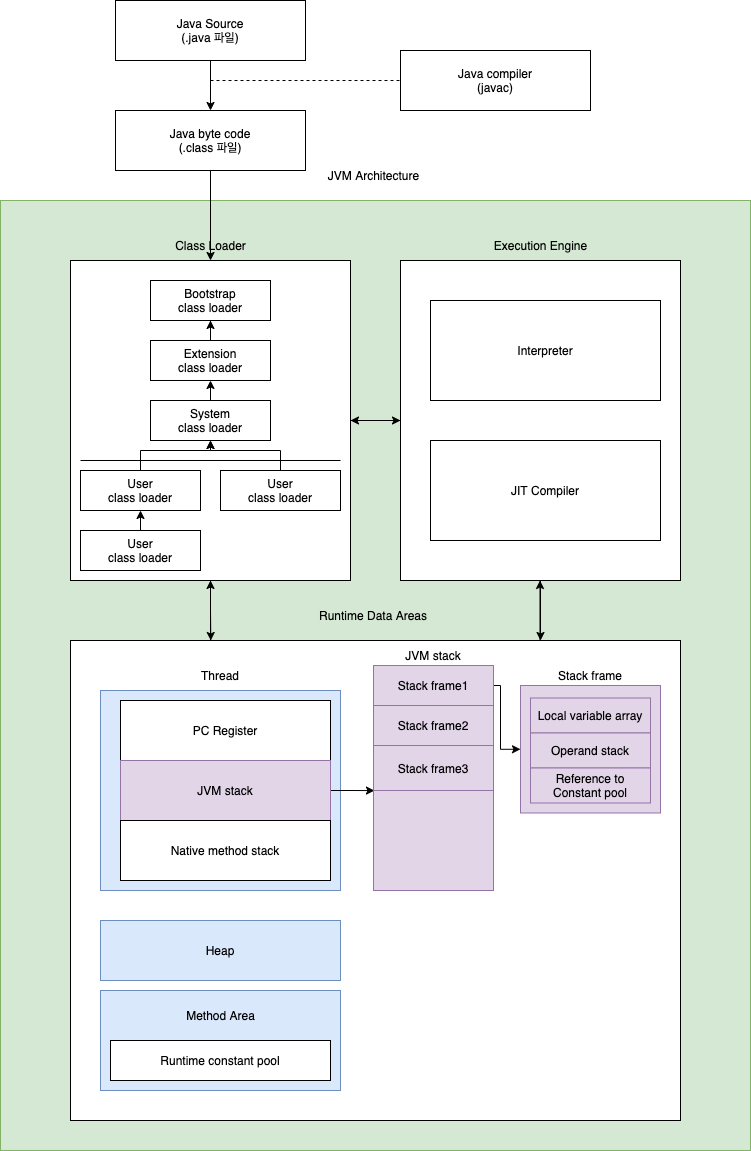

The diagram above was exported from draw.io. Its source (the exported page's mxGraphModel, read from the mxfile embedded in the PNG):
<mxGraphModel dx="466" dy="2029" grid="1" gridSize="10" guides="1" tooltips="1" connect="1" arrows="1" fold="1" page="1" pageScale="1" pageWidth="826" pageHeight="1169" math="0" shadow="0">
  <root>
    <mxCell id="0" />
    <mxCell id="1" parent="0" />
    <mxCell id="FN-NEP7i6r1nB1IAXqb4-46" value="" style="rounded=0;whiteSpace=wrap;html=1;" vertex="1" parent="1">
      <mxGeometry x="560" y="560" width="140" height="120" as="geometry" />
    </mxCell>
    <mxCell id="FN-NEP7i6r1nB1IAXqb4-1" value="" style="rounded=0;whiteSpace=wrap;html=1;fillColor=#d5e8d4;strokeColor=#82b366;" vertex="1" parent="1">
      <mxGeometry x="40" y="100" width="750" height="950" as="geometry" />
    </mxCell>
    <mxCell id="FN-NEP7i6r1nB1IAXqb4-22" style="edgeStyle=orthogonalEdgeStyle;rounded=0;orthogonalLoop=1;jettySize=auto;html=1;exitX=1;exitY=0.5;exitDx=0;exitDy=0;entryX=0;entryY=0.5;entryDx=0;entryDy=0;" edge="1" parent="1" source="FN-NEP7i6r1nB1IAXqb4-2" target="FN-NEP7i6r1nB1IAXqb4-20">
      <mxGeometry relative="1" as="geometry" />
    </mxCell>
    <mxCell id="FN-NEP7i6r1nB1IAXqb4-59" style="edgeStyle=orthogonalEdgeStyle;rounded=0;orthogonalLoop=1;jettySize=auto;html=1;exitX=0.5;exitY=1;exitDx=0;exitDy=0;entryX=0.23;entryY=0;entryDx=0;entryDy=0;entryPerimeter=0;" edge="1" parent="1" source="FN-NEP7i6r1nB1IAXqb4-2" target="FN-NEP7i6r1nB1IAXqb4-27">
      <mxGeometry relative="1" as="geometry" />
    </mxCell>
    <mxCell id="FN-NEP7i6r1nB1IAXqb4-2" value="" style="rounded=0;whiteSpace=wrap;html=1;" vertex="1" parent="1">
      <mxGeometry x="110" y="160" width="280" height="320" as="geometry" />
    </mxCell>
    <mxCell id="FN-NEP7i6r1nB1IAXqb4-4" value="Bootstrap&lt;br&gt;class loader" style="rounded=0;whiteSpace=wrap;html=1;" vertex="1" parent="1">
      <mxGeometry x="190" y="180" width="120" height="40" as="geometry" />
    </mxCell>
    <mxCell id="FN-NEP7i6r1nB1IAXqb4-10" style="edgeStyle=orthogonalEdgeStyle;rounded=0;orthogonalLoop=1;jettySize=auto;html=1;exitX=0.5;exitY=0;exitDx=0;exitDy=0;" edge="1" parent="1" source="FN-NEP7i6r1nB1IAXqb4-5" target="FN-NEP7i6r1nB1IAXqb4-4">
      <mxGeometry relative="1" as="geometry" />
    </mxCell>
    <mxCell id="FN-NEP7i6r1nB1IAXqb4-5" value="Extension&lt;br&gt;class loader" style="rounded=0;whiteSpace=wrap;html=1;" vertex="1" parent="1">
      <mxGeometry x="190" y="240" width="120" height="40" as="geometry" />
    </mxCell>
    <mxCell id="FN-NEP7i6r1nB1IAXqb4-12" style="edgeStyle=orthogonalEdgeStyle;rounded=0;orthogonalLoop=1;jettySize=auto;html=1;exitX=0.5;exitY=0;exitDx=0;exitDy=0;entryX=0.5;entryY=1;entryDx=0;entryDy=0;" edge="1" parent="1" source="FN-NEP7i6r1nB1IAXqb4-6" target="FN-NEP7i6r1nB1IAXqb4-5">
      <mxGeometry relative="1" as="geometry" />
    </mxCell>
    <mxCell id="FN-NEP7i6r1nB1IAXqb4-6" value="System&lt;br&gt;class loader" style="rounded=0;whiteSpace=wrap;html=1;" vertex="1" parent="1">
      <mxGeometry x="190" y="300" width="120" height="40" as="geometry" />
    </mxCell>
    <mxCell id="FN-NEP7i6r1nB1IAXqb4-16" style="edgeStyle=orthogonalEdgeStyle;rounded=0;orthogonalLoop=1;jettySize=auto;html=1;exitX=0.5;exitY=0;exitDx=0;exitDy=0;entryX=0.5;entryY=1;entryDx=0;entryDy=0;" edge="1" parent="1" source="FN-NEP7i6r1nB1IAXqb4-13" target="FN-NEP7i6r1nB1IAXqb4-6">
      <mxGeometry relative="1" as="geometry" />
    </mxCell>
    <mxCell id="FN-NEP7i6r1nB1IAXqb4-13" value="User&lt;br&gt;class loader" style="rounded=0;whiteSpace=wrap;html=1;" vertex="1" parent="1">
      <mxGeometry x="120" y="370" width="120" height="40" as="geometry" />
    </mxCell>
    <mxCell id="FN-NEP7i6r1nB1IAXqb4-17" style="edgeStyle=orthogonalEdgeStyle;rounded=0;orthogonalLoop=1;jettySize=auto;html=1;exitX=0.5;exitY=0;exitDx=0;exitDy=0;entryX=0.5;entryY=1;entryDx=0;entryDy=0;" edge="1" parent="1" source="FN-NEP7i6r1nB1IAXqb4-14" target="FN-NEP7i6r1nB1IAXqb4-6">
      <mxGeometry relative="1" as="geometry" />
    </mxCell>
    <mxCell id="FN-NEP7i6r1nB1IAXqb4-14" value="User&lt;br&gt;class loader" style="rounded=0;whiteSpace=wrap;html=1;" vertex="1" parent="1">
      <mxGeometry x="260" y="370" width="120" height="40" as="geometry" />
    </mxCell>
    <mxCell id="FN-NEP7i6r1nB1IAXqb4-15" value="" style="endArrow=none;html=1;rounded=0;" edge="1" parent="1">
      <mxGeometry width="50" height="50" relative="1" as="geometry">
        <mxPoint x="120" y="360" as="sourcePoint" />
        <mxPoint x="380" y="360" as="targetPoint" />
      </mxGeometry>
    </mxCell>
    <mxCell id="FN-NEP7i6r1nB1IAXqb4-19" style="edgeStyle=orthogonalEdgeStyle;rounded=0;orthogonalLoop=1;jettySize=auto;html=1;exitX=0.5;exitY=0;exitDx=0;exitDy=0;entryX=0.5;entryY=1;entryDx=0;entryDy=0;" edge="1" parent="1" source="FN-NEP7i6r1nB1IAXqb4-18" target="FN-NEP7i6r1nB1IAXqb4-13">
      <mxGeometry relative="1" as="geometry" />
    </mxCell>
    <mxCell id="FN-NEP7i6r1nB1IAXqb4-18" value="User&lt;br&gt;class loader" style="rounded=0;whiteSpace=wrap;html=1;" vertex="1" parent="1">
      <mxGeometry x="120" y="430" width="120" height="40" as="geometry" />
    </mxCell>
    <mxCell id="FN-NEP7i6r1nB1IAXqb4-23" style="edgeStyle=orthogonalEdgeStyle;rounded=0;orthogonalLoop=1;jettySize=auto;html=1;exitX=0;exitY=0.5;exitDx=0;exitDy=0;" edge="1" parent="1" source="FN-NEP7i6r1nB1IAXqb4-20">
      <mxGeometry relative="1" as="geometry">
        <mxPoint x="390" y="320" as="targetPoint" />
      </mxGeometry>
    </mxCell>
    <mxCell id="FN-NEP7i6r1nB1IAXqb4-63" style="edgeStyle=orthogonalEdgeStyle;rounded=0;orthogonalLoop=1;jettySize=auto;html=1;exitX=0.5;exitY=1;exitDx=0;exitDy=0;" edge="1" parent="1" source="FN-NEP7i6r1nB1IAXqb4-20">
      <mxGeometry relative="1" as="geometry">
        <mxPoint x="580" y="540" as="targetPoint" />
      </mxGeometry>
    </mxCell>
    <mxCell id="FN-NEP7i6r1nB1IAXqb4-20" value="" style="rounded=0;whiteSpace=wrap;html=1;" vertex="1" parent="1">
      <mxGeometry x="440" y="160" width="280" height="320" as="geometry" />
    </mxCell>
    <mxCell id="FN-NEP7i6r1nB1IAXqb4-21" value="Execution Engine" style="text;html=1;strokeColor=none;fillColor=none;align=center;verticalAlign=middle;whiteSpace=wrap;rounded=0;" vertex="1" parent="1">
      <mxGeometry x="507.5" y="130" width="145" height="30" as="geometry" />
    </mxCell>
    <mxCell id="FN-NEP7i6r1nB1IAXqb4-25" value="Interpreter" style="rounded=0;whiteSpace=wrap;html=1;" vertex="1" parent="1">
      <mxGeometry x="470" y="200" width="230" height="100" as="geometry" />
    </mxCell>
    <mxCell id="FN-NEP7i6r1nB1IAXqb4-26" value="JIT Compiler" style="rounded=0;whiteSpace=wrap;html=1;" vertex="1" parent="1">
      <mxGeometry x="470" y="340" width="230" height="100" as="geometry" />
    </mxCell>
    <mxCell id="FN-NEP7i6r1nB1IAXqb4-27" value="" style="rounded=0;whiteSpace=wrap;html=1;" vertex="1" parent="1">
      <mxGeometry x="110" y="540" width="610" height="480" as="geometry" />
    </mxCell>
    <mxCell id="FN-NEP7i6r1nB1IAXqb4-28" value="JVM Architecture" style="text;html=1;strokeColor=none;fillColor=none;align=center;verticalAlign=middle;whiteSpace=wrap;rounded=0;" vertex="1" parent="1">
      <mxGeometry x="336" y="60" width="155" height="30" as="geometry" />
    </mxCell>
    <mxCell id="FN-NEP7i6r1nB1IAXqb4-30" value="Runtime Data Areas" style="text;html=1;strokeColor=none;fillColor=none;align=center;verticalAlign=middle;whiteSpace=wrap;rounded=0;" vertex="1" parent="1">
      <mxGeometry x="338" y="500" width="150" height="30" as="geometry" />
    </mxCell>
    <mxCell id="FN-NEP7i6r1nB1IAXqb4-31" value="" style="rounded=0;whiteSpace=wrap;html=1;fillColor=#dae8fc;strokeColor=#6c8ebf;" vertex="1" parent="1">
      <mxGeometry x="140" y="590" width="240" height="200" as="geometry" />
    </mxCell>
    <mxCell id="FN-NEP7i6r1nB1IAXqb4-32" value="PC Register" style="rounded=0;whiteSpace=wrap;html=1;" vertex="1" parent="1">
      <mxGeometry x="160" y="600" width="210" height="60" as="geometry" />
    </mxCell>
    <mxCell id="FN-NEP7i6r1nB1IAXqb4-45" style="edgeStyle=orthogonalEdgeStyle;rounded=0;orthogonalLoop=1;jettySize=auto;html=1;exitX=1;exitY=0.5;exitDx=0;exitDy=0;entryX=0.008;entryY=0.556;entryDx=0;entryDy=0;entryPerimeter=0;" edge="1" parent="1" source="FN-NEP7i6r1nB1IAXqb4-33" target="FN-NEP7i6r1nB1IAXqb4-39">
      <mxGeometry relative="1" as="geometry" />
    </mxCell>
    <mxCell id="FN-NEP7i6r1nB1IAXqb4-33" value="JVM stack" style="rounded=0;whiteSpace=wrap;html=1;fillColor=#e1d5e7;strokeColor=#9673a6;" vertex="1" parent="1">
      <mxGeometry x="160" y="660" width="210" height="60" as="geometry" />
    </mxCell>
    <mxCell id="FN-NEP7i6r1nB1IAXqb4-35" value="Native method stack" style="rounded=0;whiteSpace=wrap;html=1;" vertex="1" parent="1">
      <mxGeometry x="160" y="720" width="210" height="60" as="geometry" />
    </mxCell>
    <mxCell id="FN-NEP7i6r1nB1IAXqb4-36" value="Thread" style="text;html=1;strokeColor=none;fillColor=none;align=center;verticalAlign=middle;whiteSpace=wrap;rounded=0;" vertex="1" parent="1">
      <mxGeometry x="230" y="560" width="60" height="30" as="geometry" />
    </mxCell>
    <mxCell id="FN-NEP7i6r1nB1IAXqb4-39" value="" style="rounded=0;whiteSpace=wrap;html=1;fillColor=#e1d5e7;strokeColor=#9673a6;" vertex="1" parent="1">
      <mxGeometry x="413" y="565" width="120" height="225" as="geometry" />
    </mxCell>
    <mxCell id="FN-NEP7i6r1nB1IAXqb4-58" style="edgeStyle=orthogonalEdgeStyle;rounded=0;orthogonalLoop=1;jettySize=auto;html=1;exitX=1;exitY=0.5;exitDx=0;exitDy=0;entryX=0;entryY=0.5;entryDx=0;entryDy=0;" edge="1" parent="1" source="FN-NEP7i6r1nB1IAXqb4-40" target="FN-NEP7i6r1nB1IAXqb4-57">
      <mxGeometry relative="1" as="geometry">
        <Array as="points">
          <mxPoint x="540" y="585" />
          <mxPoint x="540" y="649" />
        </Array>
      </mxGeometry>
    </mxCell>
    <mxCell id="FN-NEP7i6r1nB1IAXqb4-40" value="Stack frame1" style="rounded=0;whiteSpace=wrap;html=1;fillColor=#e1d5e7;strokeColor=#9673a6;" vertex="1" parent="1">
      <mxGeometry x="413" y="565" width="120" height="40" as="geometry" />
    </mxCell>
    <mxCell id="FN-NEP7i6r1nB1IAXqb4-41" value="&lt;span&gt;Stack frame2&lt;/span&gt;" style="rounded=0;whiteSpace=wrap;html=1;fillColor=#e1d5e7;strokeColor=#9673a6;" vertex="1" parent="1">
      <mxGeometry x="413" y="605" width="120" height="40" as="geometry" />
    </mxCell>
    <mxCell id="FN-NEP7i6r1nB1IAXqb4-57" value="" style="rounded=0;whiteSpace=wrap;html=1;fillColor=#e1d5e7;strokeColor=#9673a6;" vertex="1" parent="1">
      <mxGeometry x="560" y="585" width="140" height="127.5" as="geometry" />
    </mxCell>
    <mxCell id="FN-NEP7i6r1nB1IAXqb4-42" value="&lt;span&gt;Stack frame3&lt;/span&gt;" style="rounded=0;whiteSpace=wrap;html=1;fillColor=#e1d5e7;strokeColor=#9673a6;" vertex="1" parent="1">
      <mxGeometry x="413" y="645" width="120" height="45" as="geometry" />
    </mxCell>
    <mxCell id="FN-NEP7i6r1nB1IAXqb4-47" value="Local variable array" style="rounded=0;whiteSpace=wrap;html=1;fillColor=#e1d5e7;strokeColor=#9673a6;" vertex="1" parent="1">
      <mxGeometry x="570" y="597.5" width="120" height="35" as="geometry" />
    </mxCell>
    <mxCell id="FN-NEP7i6r1nB1IAXqb4-48" value="Operand stack" style="rounded=0;whiteSpace=wrap;html=1;fillColor=#e1d5e7;strokeColor=#9673a6;" vertex="1" parent="1">
      <mxGeometry x="570" y="632.5" width="120" height="35" as="geometry" />
    </mxCell>
    <mxCell id="FN-NEP7i6r1nB1IAXqb4-49" value="Reference to Constant pool" style="rounded=0;whiteSpace=wrap;html=1;fillColor=#e1d5e7;strokeColor=#9673a6;" vertex="1" parent="1">
      <mxGeometry x="570" y="667.5" width="120" height="35" as="geometry" />
    </mxCell>
    <mxCell id="FN-NEP7i6r1nB1IAXqb4-52" value="Heap" style="rounded=0;whiteSpace=wrap;html=1;fillColor=#dae8fc;strokeColor=#6c8ebf;" vertex="1" parent="1">
      <mxGeometry x="140" y="820" width="240" height="60" as="geometry" />
    </mxCell>
    <mxCell id="FN-NEP7i6r1nB1IAXqb4-53" value="" style="rounded=0;whiteSpace=wrap;html=1;fillColor=#dae8fc;strokeColor=#6c8ebf;" vertex="1" parent="1">
      <mxGeometry x="140" y="890" width="240" height="100" as="geometry" />
    </mxCell>
    <mxCell id="FN-NEP7i6r1nB1IAXqb4-55" value="Runtime constant pool" style="rounded=0;whiteSpace=wrap;html=1;" vertex="1" parent="1">
      <mxGeometry x="150" y="940" width="220" height="40" as="geometry" />
    </mxCell>
    <mxCell id="FN-NEP7i6r1nB1IAXqb4-56" value="Method Area" style="text;html=1;strokeColor=none;fillColor=none;align=center;verticalAlign=middle;whiteSpace=wrap;rounded=0;" vertex="1" parent="1">
      <mxGeometry x="217.5" y="900" width="85" height="30" as="geometry" />
    </mxCell>
    <mxCell id="FN-NEP7i6r1nB1IAXqb4-60" value="" style="endArrow=classic;html=1;rounded=0;entryX=0.5;entryY=1;entryDx=0;entryDy=0;" edge="1" parent="1" target="FN-NEP7i6r1nB1IAXqb4-2">
      <mxGeometry width="50" height="50" relative="1" as="geometry">
        <mxPoint x="250" y="540" as="sourcePoint" />
        <mxPoint x="300" y="490" as="targetPoint" />
      </mxGeometry>
    </mxCell>
    <mxCell id="FN-NEP7i6r1nB1IAXqb4-61" value="" style="endArrow=classic;html=1;rounded=0;entryX=0.5;entryY=1;entryDx=0;entryDy=0;" edge="1" parent="1">
      <mxGeometry width="50" height="50" relative="1" as="geometry">
        <mxPoint x="579.5" y="540" as="sourcePoint" />
        <mxPoint x="579.5" y="480" as="targetPoint" />
      </mxGeometry>
    </mxCell>
    <mxCell id="FN-NEP7i6r1nB1IAXqb4-67" style="edgeStyle=orthogonalEdgeStyle;rounded=0;orthogonalLoop=1;jettySize=auto;html=1;exitX=0.5;exitY=1;exitDx=0;exitDy=0;" edge="1" parent="1" source="FN-NEP7i6r1nB1IAXqb4-64" target="FN-NEP7i6r1nB1IAXqb4-2">
      <mxGeometry relative="1" as="geometry" />
    </mxCell>
    <mxCell id="FN-NEP7i6r1nB1IAXqb4-64" value="Java byte code&lt;br&gt;(.class 파일)" style="rounded=0;whiteSpace=wrap;html=1;" vertex="1" parent="1">
      <mxGeometry x="155" y="10" width="190" height="60" as="geometry" />
    </mxCell>
    <mxCell id="FN-NEP7i6r1nB1IAXqb4-66" style="edgeStyle=orthogonalEdgeStyle;rounded=0;orthogonalLoop=1;jettySize=auto;html=1;exitX=0.5;exitY=1;exitDx=0;exitDy=0;entryX=0.5;entryY=0;entryDx=0;entryDy=0;" edge="1" parent="1" source="FN-NEP7i6r1nB1IAXqb4-65" target="FN-NEP7i6r1nB1IAXqb4-64">
      <mxGeometry relative="1" as="geometry" />
    </mxCell>
    <mxCell id="FN-NEP7i6r1nB1IAXqb4-65" value="Java Source&lt;br&gt;(.java 파일)" style="rounded=0;whiteSpace=wrap;html=1;" vertex="1" parent="1">
      <mxGeometry x="155" y="-100" width="190" height="60" as="geometry" />
    </mxCell>
    <mxCell id="FN-NEP7i6r1nB1IAXqb4-3" value="Class Loader" style="text;html=1;strokeColor=none;fillColor=none;align=center;verticalAlign=middle;whiteSpace=wrap;rounded=0;" vertex="1" parent="1">
      <mxGeometry x="177.5" y="130" width="145" height="30" as="geometry" />
    </mxCell>
    <mxCell id="FN-NEP7i6r1nB1IAXqb4-68" value="" style="endArrow=none;dashed=1;html=1;rounded=0;" edge="1" parent="1">
      <mxGeometry width="50" height="50" relative="1" as="geometry">
        <mxPoint x="250" y="-20" as="sourcePoint" />
        <mxPoint x="440" y="-20" as="targetPoint" />
      </mxGeometry>
    </mxCell>
    <mxCell id="FN-NEP7i6r1nB1IAXqb4-69" value="Java compiler&lt;br&gt;(javac)" style="rounded=0;whiteSpace=wrap;html=1;" vertex="1" parent="1">
      <mxGeometry x="440" y="-50" width="190" height="60" as="geometry" />
    </mxCell>
    <mxCell id="FN-NEP7i6r1nB1IAXqb4-70" value="JVM stack" style="text;html=1;strokeColor=none;fillColor=none;align=center;verticalAlign=middle;whiteSpace=wrap;rounded=0;" vertex="1" parent="1">
      <mxGeometry x="443" y="540" width="60" height="30" as="geometry" />
    </mxCell>
    <mxCell id="FN-NEP7i6r1nB1IAXqb4-71" value="Stack frame" style="text;html=1;strokeColor=none;fillColor=none;align=center;verticalAlign=middle;whiteSpace=wrap;rounded=0;" vertex="1" parent="1">
      <mxGeometry x="585" y="560" width="90" height="30" as="geometry" />
    </mxCell>
  </root>
</mxGraphModel>